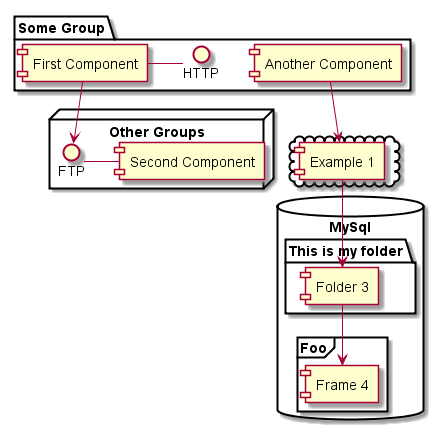

The diagram above was rendered by PlantUML. Its source (embedded in the PNG):
@startuml -->

package "Some Group" {
  HTTP - [First Component]
  [Another Component]
}
 
node "Other Groups" {
  FTP - [Second Component]
  [First Component] --> FTP
} 

cloud {
  [Example 1]
}


database "MySql" {
  folder "This is my folder" {
    [Folder 3]
  }
  frame "Foo" {
    [Frame 4]
  }
}


[Another Component] --> [Example 1]
[Example 1] --> [Folder 3]
[Folder 3] --> [Frame 4]

@enduml